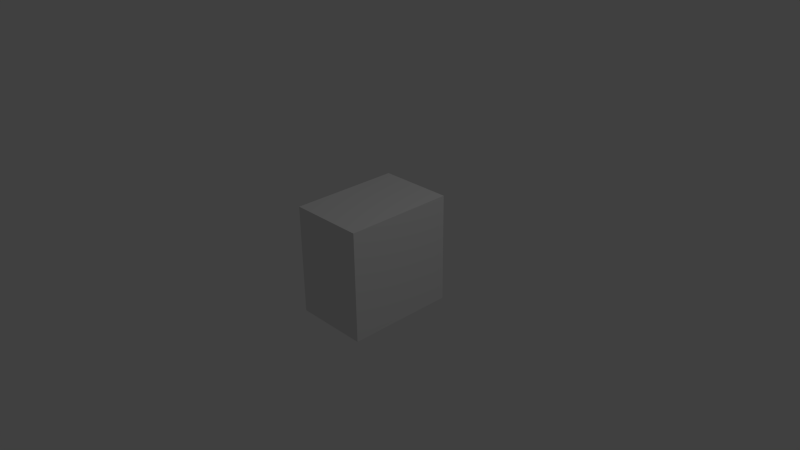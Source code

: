 # Source: tech_reborn_servo_side_6.blend  (saved by Blender 2.76.0; exported with 4.5.12 LTS)
import bpy
from mathutils import Matrix  # noqa: F401  (used for matrix-valued properties, if any)

bpy.ops.wm.read_factory_settings(use_empty=True)
scene = bpy.context.scene
scene.name = 'Scene'

# ---- collections
col_collection_1 = bpy.data.collections.new('Collection 1'); scene.collection.children.link(col_collection_1)

# ---- world
world_world = bpy.data.worlds.new('World'); scene.world = world_world
world_world.color = (0.05088, 0.05088, 0.05088)
world_world.use_sun_shadow = False
world_world.sun_shadow_jitter_overblur = 0.0
world_world.cycles.sampling_method = 'MANUAL'
world_world.cycles.sample_map_resolution = 256

# ---- cameras
cam_camera = bpy.data.cameras.new('Camera')
cam_camera.clip_end = 100.0
cam_camera.lens = 35.0
cam_camera.sensor_width = 32.0
cam_camera.sensor_height = 18.0
cam_camera.ortho_scale = 7.314
cam_camera.dof.focus_distance = 0.0
cam_camera.dof.aperture_fstop = 128.0

# ---- lights
light_lamp = bpy.data.lights.new('Lamp', 'POINT')
light_lamp.transmission_factor = 0.0
light_lamp.cutoff_distance = 30.0
light_lamp.energy = 100.0
light_lamp.shadow_buffer_clip_start = 1.001
light_lamp.shadow_soft_size = 0.1
light_lamp.shadow_maximum_resolution = 0.006
light_lamp.use_absolute_resolution = True
light_lamp.cycles.use_multiple_importance_sampling = False

# ---- meshes
me_cube_001 = bpy.data.meshes.new('Cube.001')
me_cube_001.from_pydata([(-0.8555, -1.0, 1.0), (0.8555, -1.0, 1.0), (-0.8555, 1.0, 1.0), (0.8555, 1.0, 1.0), (-0.8555, -1.0, -1.0), (0.8555, -1.0, -1.0), (-0.8555, 1.0, -1.0), (0.8555, 1.0, -1.0)], [], [(1, 3, 2, 0), (3, 7, 6, 2), (7, 5, 4, 6), (5, 1, 0, 4), (0, 2, 6, 4), (5, 7, 3, 1)])
_uv = me_cube_001.uv_layers.new(name='UVMap')
_uv.uv.foreach_set('vector', [0.752, 0.6009, 0.9985, 0.6009, 0.9985, 0.9974, 0.752, 0.9974, 0.5015, 0.6009, 0.7484, 0.6009, 0.7484, 0.9962, 0.5015, 0.9962, 0.4989, 0.9977, 0.2515, 0.9977, 0.2515, 0.6012, 0.4989, 0.6012, 0.2489, 0.9976, 0.001044, 0.9976, 0.001044, 0.6005, 0.2489, 0.6005, 0.5013, 0.5913, 0.5013, 0.002837, 0.7488, 0.002838, 0.7488, 0.5913, 0.4994, 0.003252, 0.4994, 0.5947, 0.2506, 0.5947, 0.2506, 0.003252])
me_cube_001.use_remesh_preserve_volume = False
me_cube_001.use_remesh_preserve_attributes = False
me_cube_001.use_mirror_vertex_groups = False
me_cube_001.update()

# ---- objects
ob_cube = bpy.data.objects.new('Cube', me_cube_001)
ob_lamp = bpy.data.objects.new('Lamp', light_lamp)
ob_camera = bpy.data.objects.new('Camera', cam_camera)

# ---- transforms, parenting, visibility, modifiers, constraints
ob_cube.location = (0.0, 0.0, 0.0)
ob_cube.scale = (0.6, 0.75, 0.75)
ob_cube.lineart.crease_threshold = 0.0
ob_lamp.location = (4.076, 1.005, 5.904)
ob_lamp.rotation_euler = (0.6503, 0.05522, 1.866)
ob_lamp.lock_rotations_4d = False
ob_lamp.empty_display_type = 'ARROWS'
ob_lamp.color = (0.0, 0.0, 0.0, 0.0)
ob_lamp.lineart.crease_threshold = 0.0
ob_camera.location = (7.481, -6.508, 5.344)
ob_camera.rotation_euler = (1.109, 0.01082, 0.8149)
ob_camera.lock_rotations_4d = False
ob_camera.empty_display_type = 'ARROWS'
ob_camera.color = (0.0, 0.0, 0.0, 0.0)
ob_camera.display_type = 'WIRE'
ob_camera.lineart.crease_threshold = 0.0

# ---- collection membership
col_collection_1.objects.link(ob_cube)
col_collection_1.objects.link(ob_lamp)
col_collection_1.objects.link(ob_camera)

# ---- scene / render settings (as saved in the file)
scene.camera = ob_camera
scene.frame_start = 1; scene.frame_end = 250; scene.frame_set(1)
scene.render.engine = 'BLENDER_EEVEE_NEXT'
scene.render.resolution_percentage = 50
scene.render.dither_intensity = 0.0
scene.cycles.use_denoising = False
scene.cycles.samples = 10
scene.cycles.sampling_pattern = 'TABULATED_SOBOL'
scene.cycles.light_sampling_threshold = 0.0
scene.cycles.use_adaptive_sampling = False
scene.cycles.use_light_tree = False
scene.cycles.blur_glossy = 0.0
scene.cycles.pixel_filter_type = 'GAUSSIAN'
scene.cycles.sample_clamp_indirect = 0.0
scene.view_settings.view_transform = 'Standard'
bpy.context.view_layer.update()
